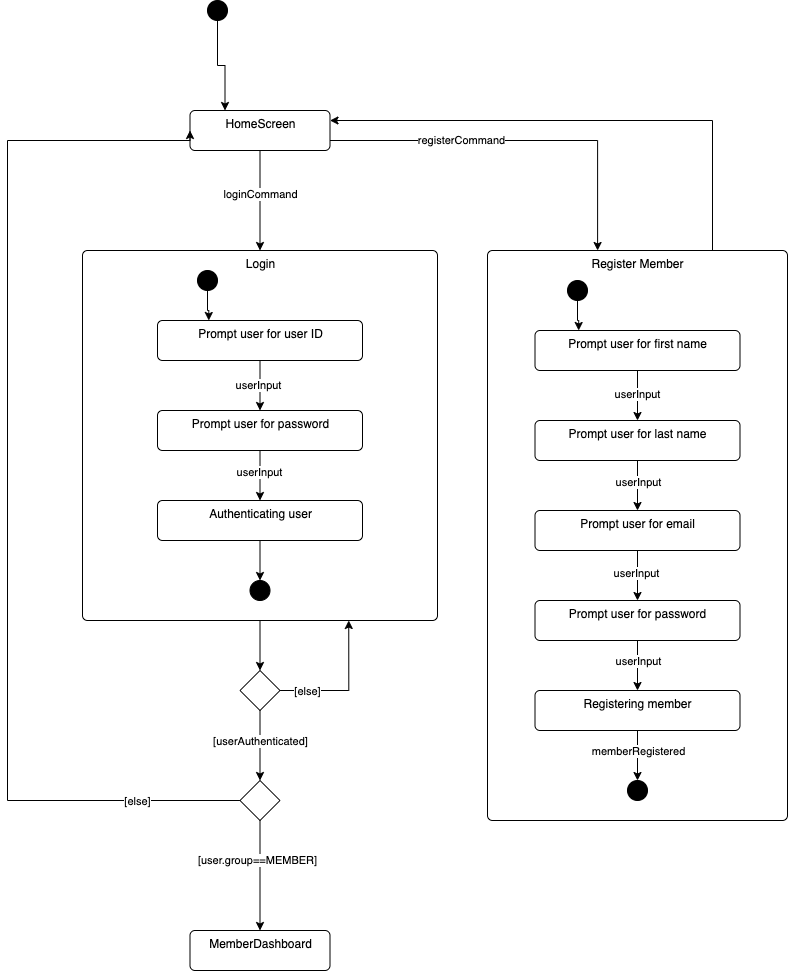

The diagram above was exported from draw.io. Its source (the exported page's mxGraphModel, read from the mxfile embedded in the PNG):
<mxGraphModel dx="1382" dy="1772" grid="1" gridSize="10" guides="1" tooltips="1" connect="1" arrows="1" fold="1" page="1" pageScale="1" pageWidth="827" pageHeight="1169" math="0" shadow="0">
  <root>
    <mxCell id="0" />
    <mxCell id="1" parent="0" />
    <mxCell id="62" style="edgeStyle=orthogonalEdgeStyle;rounded=0;orthogonalLoop=1;jettySize=auto;html=1;exitX=1;exitY=0.75;exitDx=0;exitDy=0;entryX=0.367;entryY=0;entryDx=0;entryDy=0;entryPerimeter=0;" parent="1" source="2" target="4" edge="1">
      <mxGeometry relative="1" as="geometry" />
    </mxCell>
    <mxCell id="66" value="registerCommand" style="edgeLabel;html=1;align=center;verticalAlign=middle;resizable=0;points=[];" parent="62" vertex="1" connectable="0">
      <mxGeometry x="-0.3088" y="1" relative="1" as="geometry">
        <mxPoint x="1" as="offset" />
      </mxGeometry>
    </mxCell>
    <mxCell id="78" style="edgeStyle=orthogonalEdgeStyle;rounded=0;orthogonalLoop=1;jettySize=auto;html=1;entryX=0.5;entryY=0;entryDx=0;entryDy=0;" parent="1" source="2" target="3" edge="1">
      <mxGeometry relative="1" as="geometry" />
    </mxCell>
    <mxCell id="79" value="loginCommand" style="edgeLabel;html=1;align=center;verticalAlign=middle;resizable=0;points=[];" parent="78" vertex="1" connectable="0">
      <mxGeometry x="-0.14" relative="1" as="geometry">
        <mxPoint as="offset" />
      </mxGeometry>
    </mxCell>
    <mxCell id="2" value="HomeScreen" style="html=1;align=center;verticalAlign=top;rounded=1;absoluteArcSize=1;arcSize=10;dashed=0;" parent="1" vertex="1">
      <mxGeometry x="152.5" y="50" width="140" height="40" as="geometry" />
    </mxCell>
    <mxCell id="95" style="edgeStyle=orthogonalEdgeStyle;rounded=0;orthogonalLoop=1;jettySize=auto;html=1;exitX=0.5;exitY=1;exitDx=0;exitDy=0;entryX=0.5;entryY=0;entryDx=0;entryDy=0;" parent="1" source="3" target="94" edge="1">
      <mxGeometry relative="1" as="geometry" />
    </mxCell>
    <mxCell id="3" value="Login" style="html=1;align=center;verticalAlign=top;rounded=1;absoluteArcSize=1;arcSize=10;dashed=0;" parent="1" vertex="1">
      <mxGeometry x="45" y="190" width="355" height="370" as="geometry" />
    </mxCell>
    <mxCell id="61" style="edgeStyle=orthogonalEdgeStyle;rounded=0;orthogonalLoop=1;jettySize=auto;html=1;exitX=0.75;exitY=0;exitDx=0;exitDy=0;entryX=1;entryY=0.25;entryDx=0;entryDy=0;" parent="1" source="4" target="2" edge="1">
      <mxGeometry relative="1" as="geometry" />
    </mxCell>
    <mxCell id="4" value="Register Member" style="html=1;align=center;verticalAlign=top;rounded=1;absoluteArcSize=1;arcSize=10;dashed=0;" parent="1" vertex="1">
      <mxGeometry x="450" y="190" width="300" height="570" as="geometry" />
    </mxCell>
    <mxCell id="11" value="MemberDashboard" style="html=1;align=center;verticalAlign=top;rounded=1;absoluteArcSize=1;arcSize=10;dashed=0;" parent="1" vertex="1">
      <mxGeometry x="152.5" y="870" width="140" height="40" as="geometry" />
    </mxCell>
    <mxCell id="15" style="edgeStyle=orthogonalEdgeStyle;rounded=0;orthogonalLoop=1;jettySize=auto;html=1;exitX=0.5;exitY=1;exitDx=0;exitDy=0;entryX=0.5;entryY=0;entryDx=0;entryDy=0;" parent="1" source="13" target="11" edge="1">
      <mxGeometry relative="1" as="geometry" />
    </mxCell>
    <mxCell id="16" value="[user.group==MEMBER]" style="edgeLabel;html=1;align=center;verticalAlign=middle;resizable=0;points=[];" parent="15" vertex="1" connectable="0">
      <mxGeometry x="-0.3" y="-3" relative="1" as="geometry">
        <mxPoint as="offset" />
      </mxGeometry>
    </mxCell>
    <mxCell id="52" style="edgeStyle=orthogonalEdgeStyle;rounded=0;orthogonalLoop=1;jettySize=auto;html=1;exitX=0;exitY=0.5;exitDx=0;exitDy=0;entryX=0;entryY=0.5;entryDx=0;entryDy=0;" parent="1" source="13" target="2" edge="1">
      <mxGeometry relative="1" as="geometry">
        <Array as="points">
          <mxPoint x="-30" y="740" />
          <mxPoint x="-30" y="80" />
          <mxPoint x="153" y="80" />
        </Array>
      </mxGeometry>
    </mxCell>
    <mxCell id="53" value="[else]" style="edgeLabel;html=1;align=center;verticalAlign=middle;resizable=0;points=[];" parent="52" vertex="1" connectable="0">
      <mxGeometry x="-0.8098" relative="1" as="geometry">
        <mxPoint as="offset" />
      </mxGeometry>
    </mxCell>
    <mxCell id="13" value="" style="rhombus;whiteSpace=wrap;html=1;" parent="1" vertex="1">
      <mxGeometry x="202.5" y="720" width="40" height="40" as="geometry" />
    </mxCell>
    <mxCell id="28" style="edgeStyle=orthogonalEdgeStyle;rounded=0;orthogonalLoop=1;jettySize=auto;html=1;exitX=0.5;exitY=1;exitDx=0;exitDy=0;entryX=0.25;entryY=0;entryDx=0;entryDy=0;" parent="1" source="25" target="2" edge="1">
      <mxGeometry relative="1" as="geometry" />
    </mxCell>
    <mxCell id="25" value="" style="shape=ellipse;html=1;fillColor=strokeColor;fontSize=18;fontColor=#ffffff;" parent="1" vertex="1">
      <mxGeometry x="170" y="-60" width="20" height="20" as="geometry" />
    </mxCell>
    <mxCell id="33" style="edgeStyle=orthogonalEdgeStyle;rounded=0;orthogonalLoop=1;jettySize=auto;html=1;exitX=0.5;exitY=1;exitDx=0;exitDy=0;" parent="1" source="31" target="32" edge="1">
      <mxGeometry relative="1" as="geometry" />
    </mxCell>
    <mxCell id="35" value="userInput" style="edgeLabel;html=1;align=center;verticalAlign=middle;resizable=0;points=[];" parent="33" vertex="1" connectable="0">
      <mxGeometry x="-0.0333" y="-1" relative="1" as="geometry">
        <mxPoint x="-1" as="offset" />
      </mxGeometry>
    </mxCell>
    <mxCell id="31" value="Prompt user for user ID" style="html=1;align=center;verticalAlign=top;rounded=1;absoluteArcSize=1;arcSize=10;dashed=0;" parent="1" vertex="1">
      <mxGeometry x="120" y="260" width="205" height="40" as="geometry" />
    </mxCell>
    <mxCell id="39" style="edgeStyle=orthogonalEdgeStyle;rounded=0;orthogonalLoop=1;jettySize=auto;html=1;exitX=0.5;exitY=1;exitDx=0;exitDy=0;entryX=0.5;entryY=0;entryDx=0;entryDy=0;" parent="1" source="32" target="83" edge="1">
      <mxGeometry relative="1" as="geometry">
        <mxPoint x="222.5" y="510" as="targetPoint" />
      </mxGeometry>
    </mxCell>
    <mxCell id="43" value="userInput" style="edgeLabel;html=1;align=center;verticalAlign=middle;resizable=0;points=[];" parent="39" vertex="1" connectable="0">
      <mxGeometry x="-0.15" y="-1" relative="1" as="geometry">
        <mxPoint as="offset" />
      </mxGeometry>
    </mxCell>
    <mxCell id="32" value="Prompt user for password" style="html=1;align=center;verticalAlign=top;rounded=1;absoluteArcSize=1;arcSize=10;dashed=0;" parent="1" vertex="1">
      <mxGeometry x="120" y="350" width="205" height="40" as="geometry" />
    </mxCell>
    <mxCell id="59" value="" style="shape=ellipse;html=1;fillColor=strokeColor;fontSize=18;fontColor=#ffffff;" parent="1" vertex="1">
      <mxGeometry x="590" y="720" width="20" height="20" as="geometry" />
    </mxCell>
    <mxCell id="64" style="edgeStyle=orthogonalEdgeStyle;rounded=0;orthogonalLoop=1;jettySize=auto;html=1;entryX=0.213;entryY=0;entryDx=0;entryDy=0;entryPerimeter=0;" parent="1" source="63" target="100" edge="1">
      <mxGeometry relative="1" as="geometry">
        <mxPoint x="541.25" y="280" as="targetPoint" />
      </mxGeometry>
    </mxCell>
    <mxCell id="63" value="" style="shape=ellipse;html=1;fillColor=strokeColor;fontSize=18;fontColor=#ffffff;" parent="1" vertex="1">
      <mxGeometry x="530" y="220" width="20" height="20" as="geometry" />
    </mxCell>
    <mxCell id="69" style="edgeStyle=orthogonalEdgeStyle;rounded=0;orthogonalLoop=1;jettySize=auto;html=1;entryX=0.25;entryY=0;entryDx=0;entryDy=0;" parent="1" source="67" target="31" edge="1">
      <mxGeometry relative="1" as="geometry" />
    </mxCell>
    <mxCell id="67" value="" style="shape=ellipse;html=1;fillColor=strokeColor;fontSize=18;fontColor=#ffffff;" parent="1" vertex="1">
      <mxGeometry x="160" y="210" width="20" height="20" as="geometry" />
    </mxCell>
    <mxCell id="72" value="" style="shape=ellipse;html=1;fillColor=strokeColor;fontSize=18;fontColor=#ffffff;" parent="1" vertex="1">
      <mxGeometry x="212.5" y="520" width="20" height="20" as="geometry" />
    </mxCell>
    <mxCell id="88" style="edgeStyle=orthogonalEdgeStyle;rounded=0;orthogonalLoop=1;jettySize=auto;html=1;entryX=0.5;entryY=0;entryDx=0;entryDy=0;" parent="1" source="83" target="72" edge="1">
      <mxGeometry relative="1" as="geometry">
        <mxPoint x="222.5" y="510" as="targetPoint" />
      </mxGeometry>
    </mxCell>
    <mxCell id="83" value="Authenticating user" style="html=1;align=center;verticalAlign=top;rounded=1;absoluteArcSize=1;arcSize=10;dashed=0;" parent="1" vertex="1">
      <mxGeometry x="120" y="440" width="205" height="40" as="geometry" />
    </mxCell>
    <mxCell id="96" style="edgeStyle=orthogonalEdgeStyle;rounded=0;orthogonalLoop=1;jettySize=auto;html=1;entryX=0.75;entryY=1;entryDx=0;entryDy=0;" parent="1" source="94" target="3" edge="1">
      <mxGeometry relative="1" as="geometry">
        <Array as="points">
          <mxPoint x="311" y="630" />
        </Array>
      </mxGeometry>
    </mxCell>
    <mxCell id="97" value="[else]" style="edgeLabel;html=1;align=center;verticalAlign=middle;resizable=0;points=[];" parent="96" vertex="1" connectable="0">
      <mxGeometry x="-0.6182" relative="1" as="geometry">
        <mxPoint x="1" as="offset" />
      </mxGeometry>
    </mxCell>
    <mxCell id="98" style="edgeStyle=orthogonalEdgeStyle;rounded=0;orthogonalLoop=1;jettySize=auto;html=1;entryX=0.5;entryY=0;entryDx=0;entryDy=0;" parent="1" source="94" target="13" edge="1">
      <mxGeometry relative="1" as="geometry" />
    </mxCell>
    <mxCell id="99" value="[userAuthenticated]" style="edgeLabel;html=1;align=center;verticalAlign=middle;resizable=0;points=[];" parent="98" vertex="1" connectable="0">
      <mxGeometry x="-0.04" y="1" relative="1" as="geometry">
        <mxPoint x="-1" y="-4" as="offset" />
      </mxGeometry>
    </mxCell>
    <mxCell id="94" value="" style="rhombus;whiteSpace=wrap;html=1;" parent="1" vertex="1">
      <mxGeometry x="202.5" y="610" width="40" height="40" as="geometry" />
    </mxCell>
    <mxCell id="105" style="edgeStyle=orthogonalEdgeStyle;rounded=0;orthogonalLoop=1;jettySize=auto;html=1;exitX=0.5;exitY=1;exitDx=0;exitDy=0;entryX=0.5;entryY=0;entryDx=0;entryDy=0;" edge="1" parent="1" source="100" target="101">
      <mxGeometry relative="1" as="geometry" />
    </mxCell>
    <mxCell id="109" value="userInput" style="edgeLabel;html=1;align=center;verticalAlign=middle;resizable=0;points=[];" vertex="1" connectable="0" parent="105">
      <mxGeometry x="-0.1" y="-1" relative="1" as="geometry">
        <mxPoint as="offset" />
      </mxGeometry>
    </mxCell>
    <mxCell id="100" value="Prompt user for first name" style="html=1;align=center;verticalAlign=top;rounded=1;absoluteArcSize=1;arcSize=10;dashed=0;" vertex="1" parent="1">
      <mxGeometry x="497.5" y="270" width="205" height="40" as="geometry" />
    </mxCell>
    <mxCell id="106" style="edgeStyle=orthogonalEdgeStyle;rounded=0;orthogonalLoop=1;jettySize=auto;html=1;exitX=0.5;exitY=1;exitDx=0;exitDy=0;entryX=0.5;entryY=0;entryDx=0;entryDy=0;" edge="1" parent="1" source="101" target="102">
      <mxGeometry relative="1" as="geometry" />
    </mxCell>
    <mxCell id="110" value="userInput" style="edgeLabel;html=1;align=center;verticalAlign=middle;resizable=0;points=[];" vertex="1" connectable="0" parent="106">
      <mxGeometry x="-0.15" relative="1" as="geometry">
        <mxPoint as="offset" />
      </mxGeometry>
    </mxCell>
    <mxCell id="101" value="Prompt user for last name" style="html=1;align=center;verticalAlign=top;rounded=1;absoluteArcSize=1;arcSize=10;dashed=0;" vertex="1" parent="1">
      <mxGeometry x="497.5" y="360" width="205" height="40" as="geometry" />
    </mxCell>
    <mxCell id="107" style="edgeStyle=orthogonalEdgeStyle;rounded=0;orthogonalLoop=1;jettySize=auto;html=1;exitX=0.5;exitY=1;exitDx=0;exitDy=0;entryX=0.5;entryY=0;entryDx=0;entryDy=0;" edge="1" parent="1" source="102" target="103">
      <mxGeometry relative="1" as="geometry" />
    </mxCell>
    <mxCell id="111" value="userInput" style="edgeLabel;html=1;align=center;verticalAlign=middle;resizable=0;points=[];" vertex="1" connectable="0" parent="107">
      <mxGeometry x="-0.12" y="-2" relative="1" as="geometry">
        <mxPoint as="offset" />
      </mxGeometry>
    </mxCell>
    <mxCell id="102" value="Prompt user for email" style="html=1;align=center;verticalAlign=top;rounded=1;absoluteArcSize=1;arcSize=10;dashed=0;" vertex="1" parent="1">
      <mxGeometry x="497.5" y="450" width="205" height="40" as="geometry" />
    </mxCell>
    <mxCell id="108" style="edgeStyle=orthogonalEdgeStyle;rounded=0;orthogonalLoop=1;jettySize=auto;html=1;exitX=0.5;exitY=1;exitDx=0;exitDy=0;" edge="1" parent="1" source="103" target="104">
      <mxGeometry relative="1" as="geometry" />
    </mxCell>
    <mxCell id="112" value="userInput" style="edgeLabel;html=1;align=center;verticalAlign=middle;resizable=0;points=[];" vertex="1" connectable="0" parent="108">
      <mxGeometry x="0.04" y="4" relative="1" as="geometry">
        <mxPoint x="-4" y="-6" as="offset" />
      </mxGeometry>
    </mxCell>
    <mxCell id="103" value="Prompt user for password" style="html=1;align=center;verticalAlign=top;rounded=1;absoluteArcSize=1;arcSize=10;dashed=0;" vertex="1" parent="1">
      <mxGeometry x="497.5" y="540" width="205" height="40" as="geometry" />
    </mxCell>
    <mxCell id="113" style="edgeStyle=orthogonalEdgeStyle;rounded=0;orthogonalLoop=1;jettySize=auto;html=1;entryX=0.5;entryY=0;entryDx=0;entryDy=0;" edge="1" parent="1" source="104" target="59">
      <mxGeometry relative="1" as="geometry" />
    </mxCell>
    <mxCell id="114" value="memberRegistered" style="edgeLabel;html=1;align=center;verticalAlign=middle;resizable=0;points=[];" vertex="1" connectable="0" parent="113">
      <mxGeometry x="0.04" relative="1" as="geometry">
        <mxPoint y="-6" as="offset" />
      </mxGeometry>
    </mxCell>
    <mxCell id="104" value="Registering member" style="html=1;align=center;verticalAlign=top;rounded=1;absoluteArcSize=1;arcSize=10;dashed=0;" vertex="1" parent="1">
      <mxGeometry x="497.5" y="630" width="205" height="40" as="geometry" />
    </mxCell>
  </root>
</mxGraphModel>